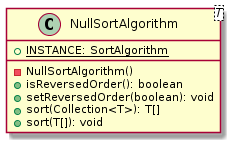

The diagram above was rendered by PlantUML. Its source (embedded in the PNG):
@startuml

    class NullSortAlgorithm<T> {
        {static} +INSTANCE: SortAlgorithm
        -NullSortAlgorithm()
        +isReversedOrder(): boolean
        +setReversedOrder(boolean): void
        +sort(Collection<T>): T[]
        +sort(T[]): void
    }

@enduml